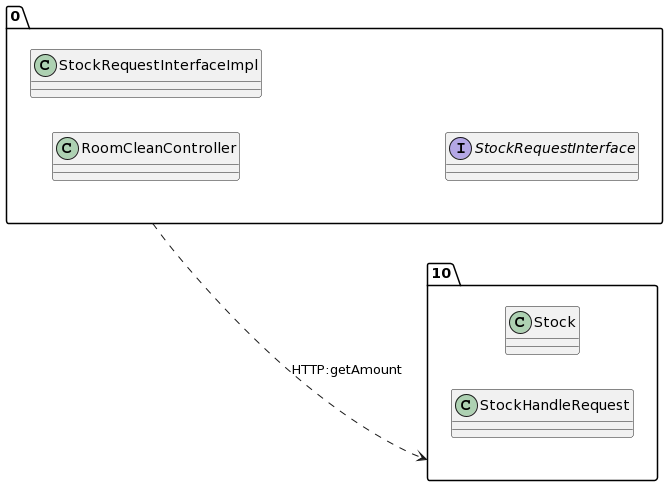

The diagram above was rendered by PlantUML. Its source (embedded in the PNG):
@startuml
allow_mixing
left to right direction
package "0"{
class RoomCleanController
class StockRequestInterfaceImpl
interface StockRequestInterface

}
package "10"{
class Stock
class StockHandleRequest

}
"0" ..> "10":HTTP:getAmount
@enduml